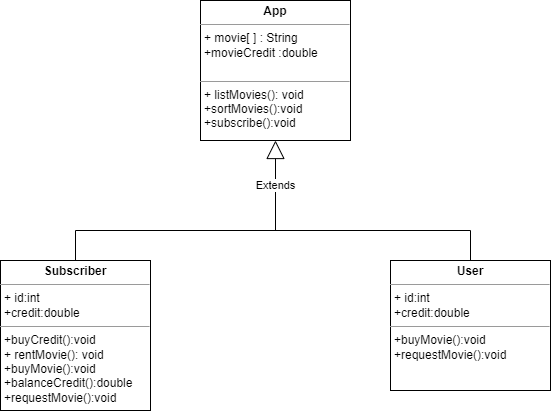

The diagram above was exported from draw.io. Its source (the exported page's mxGraphModel, read from the mxfile embedded in the PNG):
<mxGraphModel dx="1050" dy="566" grid="1" gridSize="10" guides="1" tooltips="1" connect="1" arrows="1" fold="1" page="1" pageScale="1.5" pageWidth="1169" pageHeight="826" background="none" math="0" shadow="0">
  <root>
    <mxCell id="0" style=";html=1;" />
    <mxCell id="1" style=";html=1;" parent="0" />
    <mxCell id="0Tc6yJfke56ODKJJCo6A-1" value="&lt;p style=&quot;margin:0px;margin-top:4px;text-align:center;&quot;&gt;&lt;b&gt;App&lt;/b&gt;&lt;/p&gt;&lt;hr size=&quot;1&quot;&gt;&lt;p style=&quot;margin:0px;margin-left:4px;&quot;&gt;+ movie[ ] : String&lt;/p&gt;&lt;p style=&quot;margin:0px;margin-left:4px;&quot;&gt;+movieCredit :double&lt;/p&gt;&lt;p style=&quot;margin:0px;margin-left:4px;&quot;&gt;&lt;br&gt;&lt;/p&gt;&lt;hr size=&quot;1&quot;&gt;&lt;p style=&quot;margin:0px;margin-left:4px;&quot;&gt;+ listMovies(): void&lt;/p&gt;&lt;p style=&quot;margin:0px;margin-left:4px;&quot;&gt;+sortMovies():void&lt;/p&gt;&lt;p style=&quot;margin:0px;margin-left:4px;&quot;&gt;+subscribe():void&lt;/p&gt;" style="verticalAlign=top;align=left;overflow=fill;fontSize=12;fontFamily=Helvetica;html=1;whiteSpace=wrap;" vertex="1" parent="1">
      <mxGeometry x="500" width="150" height="140" as="geometry" />
    </mxCell>
    <mxCell id="0Tc6yJfke56ODKJJCo6A-2" value="&lt;p style=&quot;margin:0px;margin-top:4px;text-align:center;&quot;&gt;&lt;b&gt;User&lt;/b&gt;&lt;/p&gt;&lt;hr size=&quot;1&quot;&gt;&lt;p style=&quot;border-color: var(--border-color); margin: 0px 0px 0px 4px;&quot;&gt;+ id:int&lt;/p&gt;&lt;p style=&quot;border-color: var(--border-color); margin: 0px 0px 0px 4px;&quot;&gt;+credit:double&lt;/p&gt;&lt;hr size=&quot;1&quot;&gt;&lt;p style=&quot;margin:0px;margin-left:4px;&quot;&gt;+buyMovie():void&lt;/p&gt;&lt;p style=&quot;margin:0px;margin-left:4px;&quot;&gt;+requestMovie():void&lt;/p&gt;" style="verticalAlign=top;align=left;overflow=fill;fontSize=12;fontFamily=Helvetica;html=1;whiteSpace=wrap;" vertex="1" parent="1">
      <mxGeometry x="690" y="260" width="160" height="130" as="geometry" />
    </mxCell>
    <mxCell id="0Tc6yJfke56ODKJJCo6A-3" value="&lt;p style=&quot;margin:0px;margin-top:4px;text-align:center;&quot;&gt;&lt;b&gt;Subscriber&lt;/b&gt;&lt;/p&gt;&lt;hr size=&quot;1&quot;&gt;&lt;p style=&quot;margin:0px;margin-left:4px;&quot;&gt;+ id:int&lt;/p&gt;&lt;p style=&quot;margin:0px;margin-left:4px;&quot;&gt;+credit:double&lt;/p&gt;&lt;hr size=&quot;1&quot;&gt;&lt;p style=&quot;margin:0px;margin-left:4px;&quot;&gt;+buyCredit():void&lt;/p&gt;&lt;p style=&quot;margin:0px;margin-left:4px;&quot;&gt;+ rentMovie(): void&lt;/p&gt;&lt;p style=&quot;margin:0px;margin-left:4px;&quot;&gt;+buyMovie():void&lt;/p&gt;&lt;p style=&quot;margin:0px;margin-left:4px;&quot;&gt;+balanceCredit():double&lt;/p&gt;&lt;p style=&quot;margin:0px;margin-left:4px;&quot;&gt;+requestMovie():void&lt;br&gt;&lt;/p&gt;" style="verticalAlign=top;align=left;overflow=fill;fontSize=12;fontFamily=Helvetica;html=1;whiteSpace=wrap;" vertex="1" parent="1">
      <mxGeometry x="300" y="260" width="150" height="150" as="geometry" />
    </mxCell>
    <mxCell id="0Tc6yJfke56ODKJJCo6A-4" value="Extends" style="endArrow=block;endSize=16;endFill=0;html=1;rounded=0;entryX=0.5;entryY=1;entryDx=0;entryDy=0;" edge="1" parent="1" target="0Tc6yJfke56ODKJJCo6A-1">
      <mxGeometry width="160" relative="1" as="geometry">
        <mxPoint x="575" y="230" as="sourcePoint" />
        <mxPoint x="620" y="290" as="targetPoint" />
      </mxGeometry>
    </mxCell>
    <mxCell id="0Tc6yJfke56ODKJJCo6A-5" value="" style="endArrow=none;html=1;edgeStyle=orthogonalEdgeStyle;rounded=0;exitX=0.5;exitY=0;exitDx=0;exitDy=0;entryX=0.5;entryY=0;entryDx=0;entryDy=0;" edge="1" parent="1" source="0Tc6yJfke56ODKJJCo6A-3" target="0Tc6yJfke56ODKJJCo6A-2">
      <mxGeometry relative="1" as="geometry">
        <mxPoint x="490" y="230" as="sourcePoint" />
        <mxPoint x="650" y="230" as="targetPoint" />
        <Array as="points">
          <mxPoint x="375" y="230" />
          <mxPoint x="770" y="230" />
        </Array>
      </mxGeometry>
    </mxCell>
  </root>
</mxGraphModel>